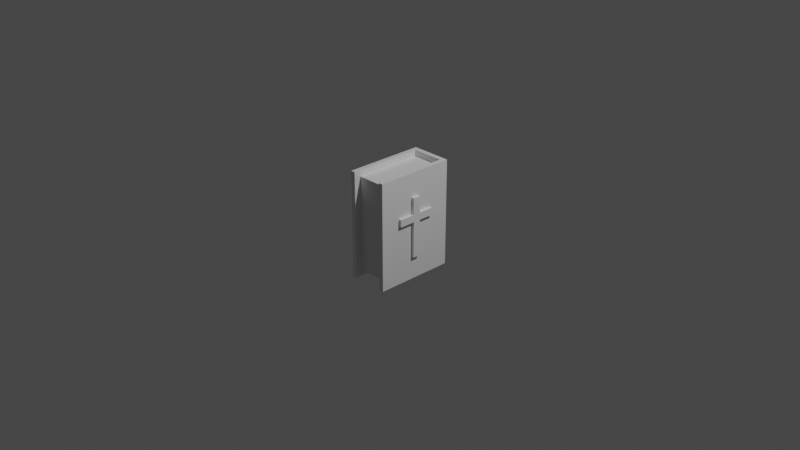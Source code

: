 # Source: SK_Priest.blend  (saved by Blender 2.90.8; exported with 4.5.12 LTS)
import bpy
from mathutils import Matrix  # noqa: F401  (used for matrix-valued properties, if any)

bpy.ops.wm.read_factory_settings(use_empty=True)
scene = bpy.context.scene
scene.name = 'Scene'

# ---- collections
col_collection = bpy.data.collections.new('Collection'); scene.collection.children.link(col_collection)

# ---- materials (node trees are filled in below, after node groups)
mat_material = bpy.data.materials.new('Material')
mat_material.alpha_threshold = 0.0
mat_material.use_transparent_shadow = False
mat_material.line_color = (0.0, 0.0, 0.0, 1.0)

# ---- material node trees
mat_material.use_nodes = True; mat_material.node_tree.nodes.clear()
_N = mat_material.node_tree.nodes; _L = mat_material.node_tree.links
n0 = _N.new('ShaderNodeOutputMaterial'); n0.name = 'Material Output'; n0.location = (300, 300)
n1 = _N.new('ShaderNodeBsdfPrincipled'); n1.name = 'Principled BSDF'; n1.location = (10, 300)
n1.distribution = 'GGX'
n1.subsurface_method = 'BURLEY'
n1.inputs[2].default_value = 0.4
n1.inputs[3].default_value = 1.45
n1.inputs[27].default_value = (0.0, 0.0, 0.0, 1.0)
n1.inputs[28].default_value = 1.0
_L.new(n1.outputs[0], n0.inputs[0])
n0.is_active_output = True

# ---- world
world_world = bpy.data.worlds.new('World'); scene.world = world_world
world_world.use_nodes = True; world_world.node_tree.nodes.clear()
_N = world_world.node_tree.nodes; _L = world_world.node_tree.links
n0 = _N.new('ShaderNodeOutputWorld'); n0.name = 'World Output'; n0.location = (300, 300)
n1 = _N.new('ShaderNodeBackground'); n1.name = 'Background'; n1.location = (10, 300)
n1.inputs[0].default_value = (0.05088, 0.05088, 0.05088, 1.0)
_L.new(n1.outputs[0], n0.inputs[0])
n0.is_active_output = True
world_world.color = (0.05088, 0.05088, 0.05088)
world_world.use_sun_shadow = False
world_world.sun_shadow_jitter_overblur = 0.0

# ---- cameras
cam_camera = bpy.data.cameras.new('Camera')
cam_camera.clip_end = 100.0
cam_camera.ortho_scale = 7.314

# ---- lights
light_light = bpy.data.lights.new('Light', 'POINT')
light_light.transmission_factor = 0.0
light_light.energy = 1000.0
light_light.shadow_soft_size = 0.1
light_light.shadow_maximum_resolution = 0.006
light_light.use_absolute_resolution = True

# ---- meshes
me_cube = bpy.data.meshes.new('Cube')
me_cube.from_pydata([(-0.2238, 0.4332, 0.5885), (-0.2238, -0.446, 0.5885), (-0.1744, 0.4332, 0.5885), (-0.1744, -0.3923, 0.5885), (-0.1744, 0.359, 0.5224), (-0.1744, -0.3923, 0.5224), (0.0, 0.359, 0.5224), (0.2238, 0.4332, 0.5885), (0.2238, -0.446, 0.5885), (0.1744, 0.4332, 0.5885), (0.1744, -0.3923, 0.5885), (0.1744, 0.359, 0.5224), (0.1744, -0.3923, 0.5224), (0.0, 0.359, 0.5224), (0.0, -0.2854, 0.5224), (-0.2238, 0.4332, -0.5885), (-0.2238, -0.446, -0.5885), (-0.1744, 0.4332, -0.5885), (-0.1744, -0.3923, -0.5885), (-0.1744, 0.359, -0.5224), (-0.1744, -0.3923, -0.5224), (0.0, 0.359, -0.5224), (0.2238, 0.4332, -0.5885), (0.2238, -0.446, -0.5885), (0.1744, 0.4332, -0.5885), (0.1744, -0.3923, -0.5885), (0.1744, 0.359, -0.5224), (0.1744, -0.3923, -0.5224), (0.0, 0.359, -0.5224), (0.0, -0.2854, -0.5224), (0.2561, -0.2141, 0.06552), (0.2561, -0.2141, 0.1448), (0.2561, 0.2141, 0.06552), (0.2561, 0.2141, 0.1448), (0.2079, -0.2141, 0.06552), (0.2079, -0.2141, 0.1448), (0.2079, 0.2141, 0.06552), (0.2079, 0.2141, 0.1448), (0.2561, 0.04209, 0.06552), (0.2561, -0.04209, 0.06552), (0.2561, -0.04209, 0.1448), (0.2561, 0.04209, 0.1448), (0.2079, -0.04209, 0.06552), (0.2079, 0.04209, 0.06552), (0.2079, 0.04209, 0.1448), (0.2079, -0.04209, 0.1448), (0.2561, 0.04209, -0.3323), (0.2561, -0.04209, -0.3323), (0.2079, -0.04209, -0.3323), (0.2079, 0.04209, -0.3323), (0.2561, -0.04209, 0.3272), (0.2561, 0.04209, 0.3272), (0.2079, 0.04209, 0.3272), (0.2079, -0.04209, 0.3272), (-0.2561, -0.2141, 0.06552), (-0.2561, -0.2141, 0.1448), (-0.2561, 0.2141, 0.06552), (-0.2561, 0.2141, 0.1448), (-0.2079, -0.2141, 0.06552), (-0.2079, -0.2141, 0.1448), (-0.2079, 0.2141, 0.06552), (-0.2079, 0.2141, 0.1448), (-0.2561, 0.04209, 0.06552), (-0.2561, -0.04209, 0.06552), (-0.2561, -0.04209, 0.1448), (-0.2561, 0.04209, 0.1448), (-0.2079, -0.04209, 0.06552), (-0.2079, 0.04209, 0.06552), (-0.2079, 0.04209, 0.1448), (-0.2079, -0.04209, 0.1448), (-0.2561, 0.04209, -0.3323), (-0.2561, -0.04209, -0.3323), (-0.2079, -0.04209, -0.3323), (-0.2079, 0.04209, -0.3323), (-0.2561, -0.04209, 0.3272), (-0.2561, 0.04209, 0.3272), (-0.2079, 0.04209, 0.3272), (-0.2079, -0.04209, 0.3272)], [], [(21, 19, 4, 6), (18, 25, 23, 16), (1, 3, 2, 0), (2, 3, 5, 4), (0, 15, 16, 1), (2, 17, 15, 0), (21, 6, 14, 29), (5, 14, 6, 4), (9, 24, 26, 11), (28, 13, 11, 26), (8, 7, 9, 10), (9, 11, 12, 10), (10, 12, 5, 3), (8, 23, 22, 7), (7, 22, 24, 9), (14, 5, 12), (28, 29, 14, 13), (12, 11, 13, 14), (1, 8, 10, 3), (16, 15, 17, 18), (17, 19, 20, 18), (20, 19, 21, 29), (23, 25, 24, 22), (24, 25, 27, 26), (27, 29, 28, 26), (23, 8, 1, 16), (4, 19, 17, 2), (29, 27, 20), (20, 27, 25, 18), (38, 32, 33, 41), (32, 36, 37, 33), (34, 30, 31, 35), (39, 30, 34, 42), (45, 35, 31, 40), (37, 44, 41, 33), (44, 52, 51, 41), (32, 38, 43, 36), (39, 47, 46, 38), (30, 39, 40, 31), (39, 38, 41, 40), (46, 47, 48, 49), (38, 46, 49, 43), (42, 48, 47, 39), (52, 53, 50, 51), (40, 50, 53, 45), (41, 51, 50, 40), (62, 65, 57, 56), (56, 57, 61, 60), (58, 59, 55, 54), (63, 66, 58, 54), (69, 64, 55, 59), (61, 57, 65, 68), (68, 65, 75, 76), (56, 60, 67, 62), (63, 62, 70, 71), (54, 55, 64, 63), (63, 64, 65, 62), (70, 73, 72, 71), (62, 67, 73, 70), (66, 63, 71, 72), (76, 75, 74, 77), (64, 69, 77, 74), (65, 64, 74, 75)])
_uv = me_cube.uv_layers.new(name='UVMap')
_uv.uv.foreach_set('vector', [0.8952, 0.3203, 0.8528, 0.3528, 0.6694, 0.3518, 0.6282, 0.3027, 0.3217, 0.2542, 0.3359, 0.3347, 0.3207, 0.3368, 0.3091, 0.2548, 0.1342, 0.2524, 0.119, 0.2545, 0.0647, 0.07226, 0.0787, 0.08281, 0.0647, 0.07226, 0.119, 0.2545, 0.1045, 0.2589, 0.055, 0.093, 0.0787, 0.08281, 0.3259, 0.08458, 0.3091, 0.2548, 0.1342, 0.2524, 0.0647, 0.07226, 0.338, 0.07076, 0.3259, 0.08458, 0.0787, 0.08281, 0.8952, 0.3203, 0.6282, 0.3027, 0.6391, 0.138, 0.9061, 0.1556, 0.6812, 0.4731, 0.6302, 0.5039, 0.6282, 0.3027, 0.6694, 0.3518, 0.117, 0.5185, 0.3902, 0.517, 0.375, 0.5343, 0.1324, 0.5356, 0.8944, 0.6849, 0.6279, 0.7039, 0.6688, 0.6547, 0.852, 0.6526, 0.1458, 0.3345, 0.129, 0.5047, 0.117, 0.5185, 0.1332, 0.335, 0.117, 0.5185, 0.1037, 0.5007, 0.1185, 0.3337, 0.1332, 0.335, 0.1332, 0.335, 0.1179, 0.3377, 0.1038, 0.2572, 0.119, 0.2545, 0.1458, 0.3345, 0.3207, 0.3368, 0.3762, 0.5064, 0.129, 0.5047, 0.129, 0.5047, 0.3762, 0.5064, 0.3902, 0.517, 0.117, 0.5185, 0.6302, 0.5039, 0.6812, 0.4731, 0.6804, 0.5355, 0.8944, 0.6849, 0.9061, 0.8493, 0.6396, 0.8683, 0.6279, 0.7039, 0.6804, 0.5355, 0.6688, 0.6547, 0.6279, 0.7039, 0.6302, 0.5039, 0.1342, 0.2524, 0.1458, 0.3345, 0.1332, 0.335, 0.119, 0.2545, 0.3091, 0.2548, 0.3259, 0.08458, 0.338, 0.07076, 0.3217, 0.2542, 0.338, 0.07076, 0.3512, 0.08856, 0.3364, 0.2555, 0.3217, 0.2542, 0.8189, 0.4695, 0.8528, 0.3528, 0.8952, 0.3203, 0.8641, 0.5022, 0.3207, 0.3368, 0.3359, 0.3347, 0.3902, 0.517, 0.3762, 0.5064, 0.3902, 0.517, 0.3359, 0.3347, 0.3505, 0.3304, 0.3999, 0.4963, 0.818, 0.534, 0.8641, 0.5022, 0.8944, 0.6849, 0.852, 0.6526, 0.3207, 0.3368, 0.1458, 0.3345, 0.1342, 0.2524, 0.3091, 0.2548, 0.07996, 0.05494, 0.3225, 0.05361, 0.338, 0.07076, 0.0647, 0.07226, 0.8641, 0.5022, 0.818, 0.534, 0.8189, 0.4695, 0.337, 0.2516, 0.3511, 0.3321, 0.3359, 0.3347, 0.3217, 0.2542, 0.2322, 0.7464, 0.2088, 0.6628, 0.1893, 0.6597, 0.1669, 0.7485, 0.2088, 0.6628, 0.2229, 0.6392, 0.1771, 0.6406, 0.1893, 0.6597, 0.2072, 0.9263, 0.1969, 0.9059, 0.1776, 0.9009, 0.1612, 0.9232, 0.2282, 0.8164, 0.1969, 0.9059, 0.2072, 0.9263, 0.2516, 0.8458, 0.1367, 0.8415, 0.1612, 0.9232, 0.1776, 0.9009, 0.1627, 0.8172, 0.1771, 0.6406, 0.1414, 0.7238, 0.1669, 0.7485, 0.1893, 0.6597, 0.1414, 0.7238, 0.05906, 0.7482, 0.07452, 0.7634, 0.1669, 0.7485, 0.2088, 0.6628, 0.2322, 0.7464, 0.2552, 0.717, 0.2229, 0.6392, 0.2282, 0.8164, 0.445, 0.8094, 0.4457, 0.7827, 0.2322, 0.7464, 0.1969, 0.9059, 0.2282, 0.8164, 0.1627, 0.8172, 0.1776, 0.9009, 0.2282, 0.8164, 0.2322, 0.7464, 0.1669, 0.7485, 0.1627, 0.8172, 0.4457, 0.7827, 0.445, 0.8094, 0.466, 0.8294, 0.48, 0.7662, 0.2322, 0.7464, 0.4457, 0.7827, 0.48, 0.7662, 0.2552, 0.717, 0.2516, 0.8458, 0.466, 0.8294, 0.445, 0.8094, 0.2282, 0.8164, 0.05906, 0.7482, 0.04549, 0.7932, 0.07196, 0.784, 0.07452, 0.7634, 0.1627, 0.8172, 0.07196, 0.784, 0.04549, 0.7932, 0.1367, 0.8415, 0.1669, 0.7485, 0.07452, 0.7634, 0.07196, 0.784, 0.1627, 0.8172, 0.2322, 0.7464, 0.1669, 0.7485, 0.1893, 0.6597, 0.2088, 0.6628, 0.2088, 0.6628, 0.1893, 0.6597, 0.1771, 0.6406, 0.2229, 0.6392, 0.2072, 0.9263, 0.1612, 0.9232, 0.1776, 0.9009, 0.1969, 0.9059, 0.2282, 0.8164, 0.2516, 0.8458, 0.2072, 0.9263, 0.1969, 0.9059, 0.1367, 0.8415, 0.1627, 0.8172, 0.1776, 0.9009, 0.1612, 0.9232, 0.1771, 0.6406, 0.1893, 0.6597, 0.1669, 0.7485, 0.1414, 0.7238, 0.1414, 0.7238, 0.1669, 0.7485, 0.07452, 0.7634, 0.05906, 0.7482, 0.2088, 0.6628, 0.2229, 0.6392, 0.2552, 0.717, 0.2322, 0.7464, 0.2282, 0.8164, 0.2322, 0.7464, 0.4457, 0.7827, 0.445, 0.8094, 0.1969, 0.9059, 0.1776, 0.9009, 0.1627, 0.8172, 0.2282, 0.8164, 0.2282, 0.8164, 0.1627, 0.8172, 0.1669, 0.7485, 0.2322, 0.7464, 0.4457, 0.7827, 0.48, 0.7662, 0.466, 0.8294, 0.445, 0.8094, 0.2322, 0.7464, 0.2552, 0.717, 0.48, 0.7662, 0.4457, 0.7827, 0.2516, 0.8458, 0.2282, 0.8164, 0.445, 0.8094, 0.466, 0.8294, 0.05906, 0.7482, 0.07452, 0.7634, 0.07196, 0.784, 0.04549, 0.7932, 0.1627, 0.8172, 0.1367, 0.8415, 0.04549, 0.7932, 0.07196, 0.784, 0.1669, 0.7485, 0.1627, 0.8172, 0.07196, 0.784, 0.07452, 0.7634])
me_cube.materials.append(mat_material)
me_cube.use_remesh_preserve_volume = False
me_cube.use_remesh_preserve_attributes = False
me_cube.use_mirror_vertex_groups = False
me_cube.update()
arm_armature = bpy.data.armatures.new('Armature')  # bones are not reproduced

# ---- objects
ob_cube = bpy.data.objects.new('Cube', me_cube)
ob_light = bpy.data.objects.new('Light', light_light)
ob_camera = bpy.data.objects.new('Camera', cam_camera)
ob_priest = bpy.data.objects.new('Priest', arm_armature)

# ---- transforms, parenting, visibility, modifiers, constraints
ob_cube.parent = ob_priest
ob_cube.matrix_parent_inverse = Matrix(((2.747, -0.0, -0.0, -0.0), (-0.0, 2.747, 0.0, 1.014), (-0.0, -0.0, 2.747, -0.0), (-0.0, 0.0, -0.0, 1.0)))
ob_cube.location = (0.0, 0.0, 0.0)
ob_cube.lock_rotations_4d = False
ob_cube.empty_display_type = 'ARROWS'
ob_cube.lineart.crease_threshold = 0.0
_vg = ob_cube.vertex_groups.new(name='Bone')
for _i, _w in zip([0, 1, 2, 3, 4, 5, 6, 7, 8, 9, 10, 11, 12, 13, 14, 15, 16, 17, 18, 19, 20, 21, 22, 23, 24, 25, 26, 27, 28, 29, 30, 31, 32, 33, 34, 35, 36, 37, 38, 39, 40, 41, 42, 43, 44, 45, 46, 47, 48, 49, 50, 51, 52, 53, 54, 55, 56, 57, 58, 59, 60, 61, 62, 63, 64, 65, 66, 67, 68, 69, 70, 71, 72, 73, 74, 75, 76, 77], [0.0, 1.0, 0.0, 1.0, 0.0, 1.0, 0.0, 0.0, 0.9997, 0.0, 1.0, 0.0, 1.0, 0.0, 1.0, 0.0, 0.9989, 0.0, 1.0, 0.0, 1.0, 0.0, 0.0, 1.0, 0.0, 0.9992, 0.0, 0.9999, 0.0, 1.0, 0.0, 0.0, 0.0, 0.0, 0.0, 0.0, 0.0, 0.0, 0.0, 0.0, 0.0, 0.0, 0.0, 0.0, 0.0, 0.0, 0.0, 0.0, 0.0, 0.0, 0.0, 0.0, 0.0, 0.0, 0.0, 0.0, 0.0, 0.0, 0.0, 0.0, 0.0, 0.0, 0.0, 0.0, 0.0, 0.0, 0.0, 0.0, 0.0, 0.0, 0.0, 0.0, 0.0, 0.0, 0.0, 0.0, 0.0, 0.0]): _vg.add([_i], _w, 'REPLACE')
_vg = ob_cube.vertex_groups.new(name='Bone.001')
for _i, _w in zip([0, 7, 8, 9, 10, 11, 12, 13, 15, 16, 17, 18, 19, 20, 21, 22, 23, 24, 25, 26, 27, 28, 29, 30, 31, 32, 33, 34, 35, 36, 37, 38, 39, 40, 41, 42, 43, 44, 45, 46, 47, 48, 49, 50, 51, 52, 53, 56, 57, 60, 61, 62, 65, 68, 70, 71, 72, 73, 74, 75, 76, 77], [0.001502, 1.0, 0.02199, 0.9966, 0.05782, 0.9917, 0.03169, 0.9996, 0.0, 0.0, 0.0, 0.0, 0.0, 0.0, 0.0, 0.9971, 0.0, 1.0, 0.0, 0.9996, 0.0, 0.9998, 0.0, 1.0, 0.9948, 0.9956, 1.0, 0.9962, 0.9998, 0.9913, 1.0, 0.9926, 1.0, 1.0, 0.9996, 1.0, 0.9971, 0.9999, 0.9989, 0.9991, 0.997, 0.9999, 1.0, 1.0, 0.9954, 0.9993, 0.9808, 0.0, 0.0, 0.0, 0.0, 0.0, 0.0, 0.0, 0.0, 0.0, 0.0, 0.0, 0.0, 0.0, 0.0, 0.0]): _vg.add([_i], _w, 'REPLACE')
_vg = ob_cube.vertex_groups.new(name='Bone.002')
for _i, _w in zip([0, 1, 2, 3, 4, 5, 6, 14, 15, 16, 17, 18, 19, 20, 21, 22, 23, 24, 25, 26, 27, 28, 29, 54, 55, 56, 57, 58, 59, 60, 61, 62, 63, 64, 65, 66, 67, 68, 69, 70, 71, 72, 73, 74, 75, 76, 77], [1.0, 0.0, 1.0, 0.0, 1.0, 0.0, 1.0, 0.0, 1.0, 0.0, 1.0, 0.0, 1.0, 0.0, 1.0, 0.0, 0.0, 0.0, 0.0, 0.0, 0.0, 0.0, 0.0, 1.0, 1.0, 1.0, 1.0, 1.0, 1.0, 1.0, 0.9995, 1.0, 1.0, 1.0, 1.0, 1.0, 1.0, 1.0, 1.0, 1.0, 1.0, 1.0, 1.0, 1.0, 1.0, 1.0, 1.0]): _vg.add([_i], _w, 'REPLACE')
_m = ob_cube.modifiers.new('Armature', 'ARMATURE')
_m.object = ob_priest
ob_light.location = (4.076, 1.005, 5.904)
ob_light.rotation_euler = (0.6503, 0.05522, 1.866)
ob_light.lock_rotations_4d = False
ob_light.empty_display_type = 'ARROWS'
ob_light.color = (0.0, 0.0, 0.0, 0.0)
ob_light.lineart.crease_threshold = 0.0
ob_camera.location = (7.359, -6.926, 4.958)
ob_camera.rotation_euler = (1.109, 0.0, 0.8149)
ob_camera.lock_rotations_4d = False
ob_camera.empty_display_type = 'ARROWS'
ob_camera.color = (0.0, 0.0, 0.0, 0.0)
ob_camera.display_type = 'WIRE'
ob_camera.lineart.crease_threshold = 0.0
ob_priest.location = (-3.228e-08, 0.3693, 0.0)
ob_priest.rotation_euler = (0.0, -0.0, 3.142)
ob_priest.scale = (0.3641, 0.3641, 0.3641)
ob_priest.lineart.crease_threshold = 0.0

# ---- collection membership
col_collection.objects.link(ob_cube)
col_collection.objects.link(ob_light)
col_collection.objects.link(ob_camera)
col_collection.objects.link(ob_priest)

# ---- scene / render settings (as saved in the file)
scene.camera = ob_camera
scene.frame_start = 1; scene.frame_end = 24; scene.frame_set(2)
scene.render.engine = 'BLENDER_EEVEE_NEXT'
scene.cycles.use_denoising = False
scene.cycles.samples = 128
scene.cycles.sampling_pattern = 'TABULATED_SOBOL'
scene.cycles.use_adaptive_sampling = False
scene.cycles.use_light_tree = False
scene.view_settings.view_transform = 'Filmic'
bpy.context.view_layer.update()
